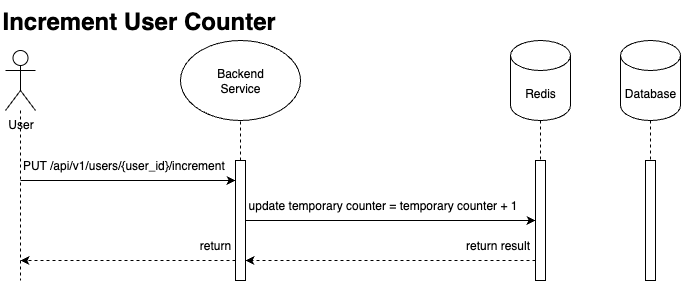

The diagram above was exported from draw.io. Its source (the exported page's mxGraphModel, read from the mxfile embedded in the PNG):
<mxGraphModel dx="1188" dy="633" grid="1" gridSize="10" guides="1" tooltips="1" connect="1" arrows="1" fold="1" page="1" pageScale="1" pageWidth="827" pageHeight="1169" math="0" shadow="0">
  <root>
    <mxCell id="0" />
    <mxCell id="1" parent="0" />
    <mxCell id="OxlWhC9CGPHcby3NPBCA-32" value="" style="endArrow=none;dashed=1;html=1;rounded=0;" edge="1" parent="1" source="OxlWhC9CGPHcby3NPBCA-4" target="OxlWhC9CGPHcby3NPBCA-12">
      <mxGeometry width="50" height="50" relative="1" as="geometry">
        <mxPoint x="470" y="320" as="sourcePoint" />
        <mxPoint x="620" y="490" as="targetPoint" />
      </mxGeometry>
    </mxCell>
    <mxCell id="OxlWhC9CGPHcby3NPBCA-33" value="" style="endArrow=none;dashed=1;html=1;rounded=0;" edge="1" parent="1" source="OxlWhC9CGPHcby3NPBCA-5" target="OxlWhC9CGPHcby3NPBCA-13">
      <mxGeometry width="50" height="50" relative="1" as="geometry">
        <mxPoint x="540" y="280" as="sourcePoint" />
        <mxPoint x="730" y="480" as="targetPoint" />
      </mxGeometry>
    </mxCell>
    <mxCell id="OxlWhC9CGPHcby3NPBCA-1" value="User" style="shape=umlActor;verticalLabelPosition=bottom;verticalAlign=top;html=1;outlineConnect=0;" vertex="1" parent="1">
      <mxGeometry x="85" y="50" width="30" height="60" as="geometry" />
    </mxCell>
    <mxCell id="OxlWhC9CGPHcby3NPBCA-2" value="" style="endArrow=none;dashed=1;html=1;rounded=0;" edge="1" parent="1" source="OxlWhC9CGPHcby3NPBCA-1">
      <mxGeometry width="50" height="50" relative="1" as="geometry">
        <mxPoint x="390" y="300" as="sourcePoint" />
        <mxPoint x="100" y="280" as="targetPoint" />
      </mxGeometry>
    </mxCell>
    <mxCell id="OxlWhC9CGPHcby3NPBCA-3" value="Backend&lt;div&gt;Service&lt;/div&gt;" style="ellipse;whiteSpace=wrap;html=1;" vertex="1" parent="1">
      <mxGeometry x="260" y="40" width="120" height="80" as="geometry" />
    </mxCell>
    <mxCell id="OxlWhC9CGPHcby3NPBCA-4" value="Redis" style="shape=cylinder3;whiteSpace=wrap;html=1;boundedLbl=1;backgroundOutline=1;size=15;" vertex="1" parent="1">
      <mxGeometry x="590" y="40" width="60" height="80" as="geometry" />
    </mxCell>
    <mxCell id="OxlWhC9CGPHcby3NPBCA-5" value="Database" style="shape=cylinder3;whiteSpace=wrap;html=1;boundedLbl=1;backgroundOutline=1;size=15;" vertex="1" parent="1">
      <mxGeometry x="700" y="40" width="60" height="80" as="geometry" />
    </mxCell>
    <mxCell id="OxlWhC9CGPHcby3NPBCA-7" value="" style="endArrow=classic;html=1;rounded=0;" edge="1" parent="1" target="OxlWhC9CGPHcby3NPBCA-6">
      <mxGeometry width="50" height="50" relative="1" as="geometry">
        <mxPoint x="100" y="180" as="sourcePoint" />
        <mxPoint x="210" y="240" as="targetPoint" />
      </mxGeometry>
    </mxCell>
    <mxCell id="OxlWhC9CGPHcby3NPBCA-8" value="PUT /api/v1/users/{user_id}/increment&amp;nbsp;" style="text;html=1;align=center;verticalAlign=middle;whiteSpace=wrap;rounded=0;" vertex="1" parent="1">
      <mxGeometry x="100" y="150" width="210" height="30" as="geometry" />
    </mxCell>
    <mxCell id="OxlWhC9CGPHcby3NPBCA-10" value="" style="endArrow=none;dashed=1;html=1;rounded=0;" edge="1" parent="1" source="OxlWhC9CGPHcby3NPBCA-6" target="OxlWhC9CGPHcby3NPBCA-3">
      <mxGeometry width="50" height="50" relative="1" as="geometry">
        <mxPoint x="320" y="440" as="sourcePoint" />
        <mxPoint x="210" y="260" as="targetPoint" />
      </mxGeometry>
    </mxCell>
    <mxCell id="OxlWhC9CGPHcby3NPBCA-6" value="" style="html=1;points=[[0,0,0,0,5],[0,1,0,0,-5],[1,0,0,0,5],[1,1,0,0,-5]];perimeter=orthogonalPerimeter;outlineConnect=0;targetShapes=umlLifeline;portConstraint=eastwest;newEdgeStyle={&quot;curved&quot;:0,&quot;rounded&quot;:0};" vertex="1" parent="1">
      <mxGeometry x="315" y="160" width="10" height="120" as="geometry" />
    </mxCell>
    <mxCell id="OxlWhC9CGPHcby3NPBCA-12" value="" style="html=1;points=[[0,0,0,0,5],[0,1,0,0,-5],[1,0,0,0,5],[1,1,0,0,-5]];perimeter=orthogonalPerimeter;outlineConnect=0;targetShapes=umlLifeline;portConstraint=eastwest;newEdgeStyle={&quot;curved&quot;:0,&quot;rounded&quot;:0};" vertex="1" parent="1">
      <mxGeometry x="615" y="160" width="10" height="120" as="geometry" />
    </mxCell>
    <mxCell id="OxlWhC9CGPHcby3NPBCA-13" value="" style="html=1;points=[[0,0,0,0,5],[0,1,0,0,-5],[1,0,0,0,5],[1,1,0,0,-5]];perimeter=orthogonalPerimeter;outlineConnect=0;targetShapes=umlLifeline;portConstraint=eastwest;newEdgeStyle={&quot;curved&quot;:0,&quot;rounded&quot;:0};" vertex="1" parent="1">
      <mxGeometry x="725" y="160" width="10" height="120" as="geometry" />
    </mxCell>
    <mxCell id="OxlWhC9CGPHcby3NPBCA-15" value="" style="endArrow=classic;html=1;rounded=0;" edge="1" parent="1" target="OxlWhC9CGPHcby3NPBCA-12">
      <mxGeometry width="50" height="50" relative="1" as="geometry">
        <mxPoint x="325" y="220" as="sourcePoint" />
        <mxPoint x="515" y="220" as="targetPoint" />
        <Array as="points">
          <mxPoint x="420" y="220" />
        </Array>
      </mxGeometry>
    </mxCell>
    <mxCell id="OxlWhC9CGPHcby3NPBCA-16" value="" style="endArrow=classic;html=1;rounded=0;dashed=1;" edge="1" parent="1" source="OxlWhC9CGPHcby3NPBCA-12" target="OxlWhC9CGPHcby3NPBCA-6">
      <mxGeometry width="50" height="50" relative="1" as="geometry">
        <mxPoint x="280" y="320" as="sourcePoint" />
        <mxPoint x="100" y="260" as="targetPoint" />
        <Array as="points">
          <mxPoint x="470" y="260" />
        </Array>
      </mxGeometry>
    </mxCell>
    <mxCell id="OxlWhC9CGPHcby3NPBCA-17" value="return result" style="text;html=1;align=center;verticalAlign=middle;whiteSpace=wrap;rounded=0;" vertex="1" parent="1">
      <mxGeometry x="540" y="230" width="75" height="30" as="geometry" />
    </mxCell>
    <mxCell id="OxlWhC9CGPHcby3NPBCA-23" value="update temporary counter = temporary counter + 1" style="text;html=1;align=center;verticalAlign=middle;whiteSpace=wrap;rounded=0;" vertex="1" parent="1">
      <mxGeometry x="325" y="190" width="275" height="30" as="geometry" />
    </mxCell>
    <mxCell id="OxlWhC9CGPHcby3NPBCA-34" value="&lt;h1 style=&quot;margin-top: 0px;&quot;&gt;Increment User Counter&lt;/h1&gt;" style="text;html=1;whiteSpace=wrap;overflow=hidden;rounded=0;" vertex="1" parent="1">
      <mxGeometry x="80" width="280" height="40" as="geometry" />
    </mxCell>
    <mxCell id="OxlWhC9CGPHcby3NPBCA-45" value="" style="endArrow=classic;html=1;rounded=0;dashed=1;" edge="1" parent="1" source="OxlWhC9CGPHcby3NPBCA-6">
      <mxGeometry width="50" height="50" relative="1" as="geometry">
        <mxPoint x="230" y="320" as="sourcePoint" />
        <mxPoint x="100" y="260" as="targetPoint" />
      </mxGeometry>
    </mxCell>
    <mxCell id="OxlWhC9CGPHcby3NPBCA-48" value="return" style="text;html=1;align=center;verticalAlign=middle;whiteSpace=wrap;rounded=0;" vertex="1" parent="1">
      <mxGeometry x="265" y="230" width="60" height="30" as="geometry" />
    </mxCell>
  </root>
</mxGraphModel>